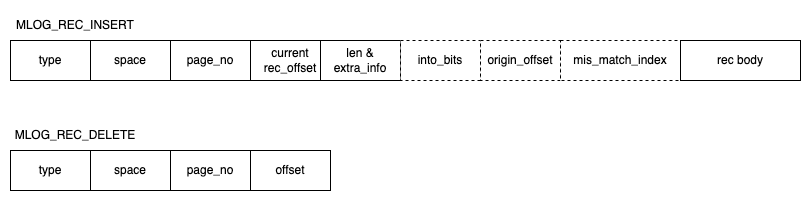

The diagram above was exported from draw.io. Its source (the exported page's mxGraphModel, read from the mxfile embedded in the PNG):
<mxGraphModel dx="980" dy="1534" grid="1" gridSize="10" guides="1" tooltips="1" connect="1" arrows="1" fold="1" page="1" pageScale="1" pageWidth="850" pageHeight="1100" math="0" shadow="0">
  <root>
    <mxCell id="0" />
    <mxCell id="1" parent="0" />
    <mxCell id="2" value="type" style="rounded=0;whiteSpace=wrap;html=1;" vertex="1" parent="1">
      <mxGeometry x="1080" y="1720" width="80" height="40" as="geometry" />
    </mxCell>
    <mxCell id="3" value="space" style="rounded=0;whiteSpace=wrap;html=1;" vertex="1" parent="1">
      <mxGeometry x="1160" y="1720" width="80" height="40" as="geometry" />
    </mxCell>
    <mxCell id="4" value="page_no" style="rounded=0;whiteSpace=wrap;html=1;" vertex="1" parent="1">
      <mxGeometry x="1240" y="1720" width="80" height="40" as="geometry" />
    </mxCell>
    <mxCell id="5" value="current rec_offset" style="rounded=0;whiteSpace=wrap;html=1;" vertex="1" parent="1">
      <mxGeometry x="1320" y="1720" width="80" height="40" as="geometry" />
    </mxCell>
    <mxCell id="6" value="len &amp;amp; extra_info" style="rounded=0;whiteSpace=wrap;html=1;" vertex="1" parent="1">
      <mxGeometry x="1390" y="1720" width="80" height="40" as="geometry" />
    </mxCell>
    <mxCell id="7" value="into_bits" style="rounded=0;whiteSpace=wrap;html=1;dashed=1;" vertex="1" parent="1">
      <mxGeometry x="1470" y="1720" width="80" height="40" as="geometry" />
    </mxCell>
    <mxCell id="8" value="origin_offset" style="rounded=0;whiteSpace=wrap;html=1;dashed=1;" vertex="1" parent="1">
      <mxGeometry x="1550" y="1720" width="80" height="40" as="geometry" />
    </mxCell>
    <mxCell id="9" value="mis_match_index" style="rounded=0;whiteSpace=wrap;html=1;dashed=1;" vertex="1" parent="1">
      <mxGeometry x="1630" y="1720" width="120" height="40" as="geometry" />
    </mxCell>
    <mxCell id="10" value="rec body" style="rounded=0;whiteSpace=wrap;html=1;" vertex="1" parent="1">
      <mxGeometry x="1750" y="1720" width="120" height="40" as="geometry" />
    </mxCell>
    <mxCell id="11" value="MLOG_REC_INSERT" style="text;html=1;align=center;verticalAlign=middle;whiteSpace=wrap;rounded=0;" vertex="1" parent="1">
      <mxGeometry x="1080" y="1690" width="130" height="30" as="geometry" />
    </mxCell>
    <mxCell id="12" value="MLOG_REC_DELETE" style="text;html=1;align=center;verticalAlign=middle;whiteSpace=wrap;rounded=0;" vertex="1" parent="1">
      <mxGeometry x="1080" y="1800" width="130" height="30" as="geometry" />
    </mxCell>
    <mxCell id="13" value="type" style="rounded=0;whiteSpace=wrap;html=1;" vertex="1" parent="1">
      <mxGeometry x="1080" y="1830" width="80" height="40" as="geometry" />
    </mxCell>
    <mxCell id="14" value="space" style="rounded=0;whiteSpace=wrap;html=1;" vertex="1" parent="1">
      <mxGeometry x="1160" y="1830" width="80" height="40" as="geometry" />
    </mxCell>
    <mxCell id="15" value="page_no" style="rounded=0;whiteSpace=wrap;html=1;" vertex="1" parent="1">
      <mxGeometry x="1240" y="1830" width="80" height="40" as="geometry" />
    </mxCell>
    <mxCell id="16" value="offset" style="rounded=0;whiteSpace=wrap;html=1;" vertex="1" parent="1">
      <mxGeometry x="1320" y="1830" width="80" height="40" as="geometry" />
    </mxCell>
  </root>
</mxGraphModel>